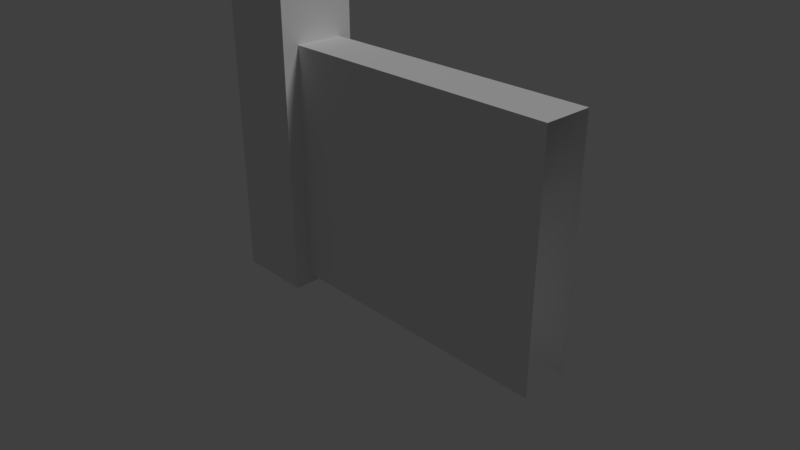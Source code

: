 # Source: Muro.blend  (saved by Blender 2.79.0; exported with 4.5.12 LTS)
import bpy
from mathutils import Matrix  # noqa: F401  (used for matrix-valued properties, if any)

bpy.ops.wm.read_factory_settings(use_empty=True)
scene = bpy.context.scene
scene.name = 'Scene'

# ---- collections
col_collection_1 = bpy.data.collections.new('Collection 1'); scene.collection.children.link(col_collection_1)

# ---- materials (node trees are filled in below, after node groups)
mat_material = bpy.data.materials.new('Material')
mat_material.alpha_threshold = 0.0
mat_material.use_transparent_shadow = False
mat_material.roughness = 0.5
mat_material.specular_intensity = 0.02
mat_material.line_color = (0.0, 0.0, 0.0, 1.0)

# ---- material node trees

# ---- world
world_world = bpy.data.worlds.new('World'); scene.world = world_world
world_world.color = (0.05088, 0.05088, 0.05088)
world_world.use_sun_shadow = False
world_world.sun_shadow_jitter_overblur = 0.0
world_world.cycles.sampling_method = 'MANUAL'

# ---- cameras
cam_camera = bpy.data.cameras.new('Camera')
cam_camera.clip_end = 100.0
cam_camera.lens = 35.0
cam_camera.sensor_width = 32.0
cam_camera.sensor_height = 18.0
cam_camera.ortho_scale = 7.314
cam_camera.dof.focus_distance = 0.0
cam_camera.dof.aperture_fstop = 128.0

# ---- lights
light_lamp = bpy.data.lights.new('Lamp', 'SUN')
light_lamp.transmission_factor = 0.0
light_lamp.cutoff_distance = 30.0
light_lamp.angle = 0.1993
light_lamp.energy = 1.0
light_lamp.shadow_buffer_clip_start = 1.001
light_lamp.shadow_soft_size = 0.1
light_lamp.shadow_cascade_max_distance = 1000.0

# ---- meshes
me_cube = bpy.data.meshes.new('Cube')
me_cube.from_pydata([(3.008, 0.1409, -0.3613), (3.008, -0.4825, -0.3613), (-1.0, -0.4825, -0.3613), (-1.0, 0.1409, -0.3613), (3.008, 0.1409, 2.683), (3.008, -0.4825, 2.683), (-1.0, -0.4825, 2.683), (-1.0, 0.1409, 2.683), (-1.638, -0.6967, -0.5012), (-1.638, -0.6967, 3.33), (-1.638, 0.3058, -0.5012), (-1.638, 0.3058, 3.33), (-0.6357, -0.6967, -0.5012), (-0.6357, -0.6967, 3.33), (-0.6357, 0.3058, -0.5012), (-0.6357, 0.3058, 3.33)], [], [(4, 7, 6, 5), (1, 5, 6, 2), (4, 0, 3, 7), (8, 9, 11, 10), (10, 11, 15, 14), (14, 15, 13, 12), (12, 13, 9, 8), (15, 11, 9, 13)])
_uv = me_cube.uv_layers.new(name='UVMap')
_uv.uv.foreach_set('vector', [0.9921, 0.542, 0.9921, 0.7348, 0.9621, 0.7348, 0.9621, 0.542, 0.9902, 0.9903, 0.8438, 0.9903, 0.8438, 0.7975, 0.9902, 0.7975, 0.8438, 0.7975, 0.9902, 0.7975, 0.9902, 0.9903, 0.8438, 0.9903, 0.9519, 0.5442, 0.9519, 0.7284, 0.9037, 0.7284, 0.9037, 0.5442, 0.9519, 0.5442, 0.9519, 0.7284, 0.9037, 0.7284, 0.9037, 0.5442, 0.9519, 0.5442, 0.9519, 0.7284, 0.9037, 0.7284, 0.9037, 0.5442, 0.9519, 0.5442, 0.9519, 0.7284, 0.9037, 0.7284, 0.9037, 0.5442, 0.9857, 0.7889, 0.9375, 0.7889, 0.9375, 0.7407, 0.9857, 0.7407])
me_cube.materials.append(mat_material)
me_cube.use_remesh_preserve_volume = False
me_cube.use_remesh_preserve_attributes = False
me_cube.use_mirror_vertex_groups = False
me_cube.update()

# ---- objects
ob_muro = bpy.data.objects.new('Muro', me_cube)
ob_lamp = bpy.data.objects.new('Lamp', light_lamp)
ob_camera = bpy.data.objects.new('Camera', cam_camera)

# ---- transforms, parenting, visibility, modifiers, constraints
ob_muro.location = (0.0, 0.0, 0.0)
ob_muro.lock_rotations_4d = False
ob_muro.empty_display_type = 'ARROWS'
ob_muro.lineart.crease_threshold = 0.0
ob_lamp.location = (4.076, 1.005, 5.904)
ob_lamp.rotation_euler = (0.6503, 0.05522, 1.866)
ob_lamp.lock_rotations_4d = False
ob_lamp.empty_display_type = 'ARROWS'
ob_lamp.color = (0.0, 0.0, 0.0, 0.0)
ob_lamp.lineart.crease_threshold = 0.0
ob_camera.location = (7.481, -6.508, 5.344)
ob_camera.rotation_euler = (1.109, 0.0, 0.8149)
ob_camera.lock_rotations_4d = False
ob_camera.empty_display_type = 'ARROWS'
ob_camera.color = (0.0, 0.0, 0.0, 0.0)
ob_camera.display_type = 'WIRE'
ob_camera.lineart.crease_threshold = 0.0

# ---- collection membership
col_collection_1.objects.link(ob_muro)
col_collection_1.objects.link(ob_lamp)
col_collection_1.objects.link(ob_camera)

# ---- scene / render settings (as saved in the file)
scene.camera = ob_camera
scene.frame_start = 1; scene.frame_end = 250; scene.frame_set(1)
scene.render.engine = 'BLENDER_EEVEE_NEXT'
scene.render.resolution_percentage = 50
scene.render.dither_intensity = 0.0
scene.cycles.use_denoising = False
scene.cycles.samples = 128
scene.cycles.sampling_pattern = 'TABULATED_SOBOL'
scene.cycles.use_adaptive_sampling = False
scene.cycles.use_light_tree = False
scene.cycles.blur_glossy = 0.0
scene.cycles.sample_clamp_indirect = 0.0
scene.view_settings.view_transform = 'Standard'
bpy.context.view_layer.update()
